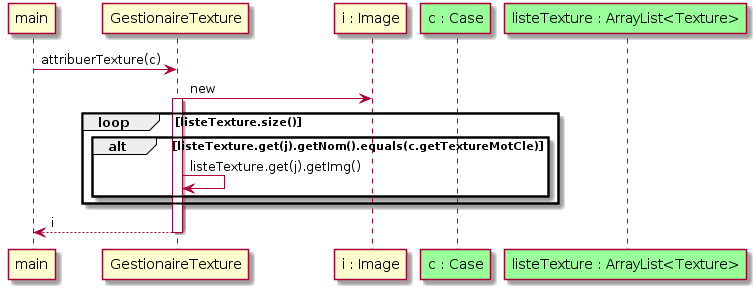

The diagram above was rendered by PlantUML. Its source (embedded in the PNG):
@startuml
Participant main
Participant GestionaireTexture
main -> GestionaireTexture : attribuerTexture(c)
GestionaireTexture -> "i : Image" : new 
activate GestionaireTexture
loop listeTexture.size()
alt listeTexture.get(j).getNom().equals(c.getTextureMotCle)
GestionaireTexture -> GestionaireTexture : listeTexture.get(j).getImg()
end
end
main <-- GestionaireTexture : i
deactivate GestionaireTexture
Participant "c : Case" as Case #99FF99
Participant "listeTexture : ArrayList<Texture>" as Texture #99FF99
@enduml